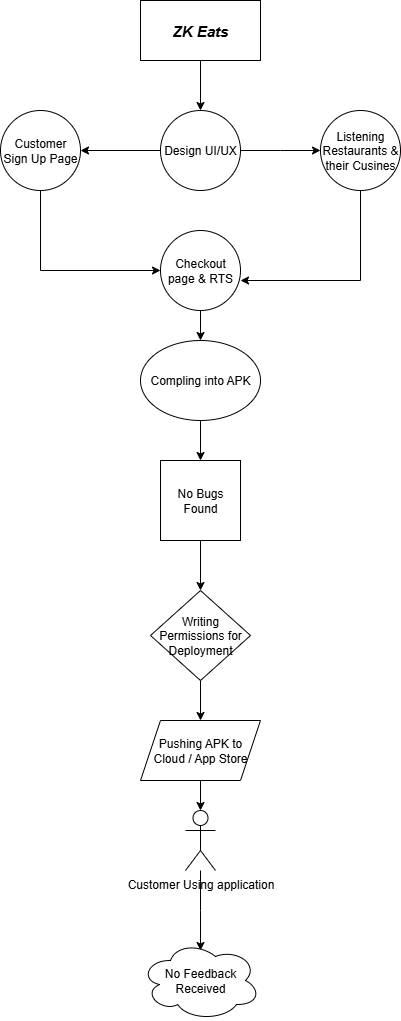

The diagram above was exported from draw.io. Its source (the exported page's mxGraphModel, read from the mxfile embedded in the PNG):
<mxGraphModel dx="778" dy="460" grid="1" gridSize="10" guides="1" tooltips="1" connect="1" arrows="1" fold="1" page="1" pageScale="1" pageWidth="850" pageHeight="1100" math="0" shadow="0">
  <root>
    <mxCell id="0" />
    <mxCell id="1" parent="0" />
    <mxCell id="4Kct86GkJ4sCg6fm_r7L-34" value="" style="edgeStyle=orthogonalEdgeStyle;rounded=0;orthogonalLoop=1;jettySize=auto;html=1;" edge="1" parent="1" source="4Kct86GkJ4sCg6fm_r7L-1" target="4Kct86GkJ4sCg6fm_r7L-3">
      <mxGeometry relative="1" as="geometry" />
    </mxCell>
    <mxCell id="4Kct86GkJ4sCg6fm_r7L-1" value="&lt;i style=&quot;&quot;&gt;&lt;font style=&quot;font-size: 15px;&quot;&gt;&lt;b&gt;ZK Eats&lt;/b&gt;&lt;/font&gt;&lt;/i&gt;" style="rounded=0;whiteSpace=wrap;html=1;" vertex="1" parent="1">
      <mxGeometry x="340" y="40" width="120" height="60" as="geometry" />
    </mxCell>
    <mxCell id="4Kct86GkJ4sCg6fm_r7L-32" style="edgeStyle=orthogonalEdgeStyle;rounded=0;orthogonalLoop=1;jettySize=auto;html=1;exitX=0.5;exitY=1;exitDx=0;exitDy=0;entryX=0;entryY=0.5;entryDx=0;entryDy=0;" edge="1" parent="1" source="4Kct86GkJ4sCg6fm_r7L-2" target="4Kct86GkJ4sCg6fm_r7L-9">
      <mxGeometry relative="1" as="geometry" />
    </mxCell>
    <mxCell id="4Kct86GkJ4sCg6fm_r7L-2" value="Customer Sign Up Page" style="ellipse;whiteSpace=wrap;html=1;aspect=fixed;" vertex="1" parent="1">
      <mxGeometry x="200" y="150" width="80" height="80" as="geometry" />
    </mxCell>
    <mxCell id="4Kct86GkJ4sCg6fm_r7L-6" value="" style="edgeStyle=orthogonalEdgeStyle;rounded=0;orthogonalLoop=1;jettySize=auto;html=1;" edge="1" parent="1" source="4Kct86GkJ4sCg6fm_r7L-3">
      <mxGeometry relative="1" as="geometry">
        <mxPoint x="520" y="190" as="targetPoint" />
      </mxGeometry>
    </mxCell>
    <mxCell id="4Kct86GkJ4sCg6fm_r7L-8" value="" style="edgeStyle=orthogonalEdgeStyle;rounded=0;orthogonalLoop=1;jettySize=auto;html=1;" edge="1" parent="1" source="4Kct86GkJ4sCg6fm_r7L-3">
      <mxGeometry relative="1" as="geometry">
        <mxPoint x="280" y="190" as="targetPoint" />
      </mxGeometry>
    </mxCell>
    <mxCell id="4Kct86GkJ4sCg6fm_r7L-3" value="Design UI/UX" style="ellipse;whiteSpace=wrap;html=1;aspect=fixed;" vertex="1" parent="1">
      <mxGeometry x="360" y="150" width="80" height="80" as="geometry" />
    </mxCell>
    <mxCell id="4Kct86GkJ4sCg6fm_r7L-4" value="Listening Restaurants &amp;amp; their Cusines" style="ellipse;whiteSpace=wrap;html=1;aspect=fixed;" vertex="1" parent="1">
      <mxGeometry x="520" y="150" width="80" height="80" as="geometry" />
    </mxCell>
    <mxCell id="4Kct86GkJ4sCg6fm_r7L-19" value="" style="edgeStyle=orthogonalEdgeStyle;rounded=0;orthogonalLoop=1;jettySize=auto;html=1;" edge="1" parent="1" source="4Kct86GkJ4sCg6fm_r7L-9" target="4Kct86GkJ4sCg6fm_r7L-14">
      <mxGeometry relative="1" as="geometry" />
    </mxCell>
    <mxCell id="4Kct86GkJ4sCg6fm_r7L-9" value="Checkout page &amp;amp; RTS" style="ellipse;whiteSpace=wrap;html=1;aspect=fixed;" vertex="1" parent="1">
      <mxGeometry x="360" y="270" width="80" height="80" as="geometry" />
    </mxCell>
    <mxCell id="4Kct86GkJ4sCg6fm_r7L-20" value="" style="edgeStyle=orthogonalEdgeStyle;rounded=0;orthogonalLoop=1;jettySize=auto;html=1;" edge="1" parent="1" source="4Kct86GkJ4sCg6fm_r7L-14" target="4Kct86GkJ4sCg6fm_r7L-15">
      <mxGeometry relative="1" as="geometry" />
    </mxCell>
    <mxCell id="4Kct86GkJ4sCg6fm_r7L-14" value="Compling into APK" style="ellipse;whiteSpace=wrap;html=1;" vertex="1" parent="1">
      <mxGeometry x="340" y="380" width="120" height="80" as="geometry" />
    </mxCell>
    <mxCell id="4Kct86GkJ4sCg6fm_r7L-21" value="" style="edgeStyle=orthogonalEdgeStyle;rounded=0;orthogonalLoop=1;jettySize=auto;html=1;" edge="1" parent="1" source="4Kct86GkJ4sCg6fm_r7L-15" target="4Kct86GkJ4sCg6fm_r7L-16">
      <mxGeometry relative="1" as="geometry" />
    </mxCell>
    <mxCell id="4Kct86GkJ4sCg6fm_r7L-15" value="No Bugs Found" style="whiteSpace=wrap;html=1;aspect=fixed;" vertex="1" parent="1">
      <mxGeometry x="360" y="500" width="80" height="80" as="geometry" />
    </mxCell>
    <mxCell id="4Kct86GkJ4sCg6fm_r7L-22" value="" style="edgeStyle=orthogonalEdgeStyle;rounded=0;orthogonalLoop=1;jettySize=auto;html=1;" edge="1" parent="1" source="4Kct86GkJ4sCg6fm_r7L-16" target="4Kct86GkJ4sCg6fm_r7L-17">
      <mxGeometry relative="1" as="geometry" />
    </mxCell>
    <mxCell id="4Kct86GkJ4sCg6fm_r7L-16" value="Writing Permissions for Deployment" style="rhombus;whiteSpace=wrap;html=1;" vertex="1" parent="1">
      <mxGeometry x="350" y="630" width="100" height="90" as="geometry" />
    </mxCell>
    <mxCell id="4Kct86GkJ4sCg6fm_r7L-23" value="" style="edgeStyle=orthogonalEdgeStyle;rounded=0;orthogonalLoop=1;jettySize=auto;html=1;" edge="1" parent="1" source="4Kct86GkJ4sCg6fm_r7L-17" target="4Kct86GkJ4sCg6fm_r7L-18">
      <mxGeometry relative="1" as="geometry" />
    </mxCell>
    <mxCell id="4Kct86GkJ4sCg6fm_r7L-17" value="Pushing APK to Cloud / App Store" style="shape=parallelogram;perimeter=parallelogramPerimeter;whiteSpace=wrap;html=1;fixedSize=1;" vertex="1" parent="1">
      <mxGeometry x="340" y="760" width="120" height="60" as="geometry" />
    </mxCell>
    <mxCell id="4Kct86GkJ4sCg6fm_r7L-25" value="" style="edgeStyle=orthogonalEdgeStyle;rounded=0;orthogonalLoop=1;jettySize=auto;html=1;" edge="1" parent="1" source="4Kct86GkJ4sCg6fm_r7L-18">
      <mxGeometry relative="1" as="geometry">
        <mxPoint x="400" y="990" as="targetPoint" />
      </mxGeometry>
    </mxCell>
    <mxCell id="4Kct86GkJ4sCg6fm_r7L-18" value="Customer Using application" style="shape=umlActor;verticalLabelPosition=bottom;verticalAlign=top;html=1;outlineConnect=0;" vertex="1" parent="1">
      <mxGeometry x="385" y="850" width="30" height="60" as="geometry" />
    </mxCell>
    <mxCell id="4Kct86GkJ4sCg6fm_r7L-26" value="No Feedback Received" style="ellipse;shape=cloud;whiteSpace=wrap;html=1;" vertex="1" parent="1">
      <mxGeometry x="340" y="980" width="120" height="80" as="geometry" />
    </mxCell>
    <mxCell id="4Kct86GkJ4sCg6fm_r7L-33" style="edgeStyle=orthogonalEdgeStyle;rounded=0;orthogonalLoop=1;jettySize=auto;html=1;exitX=0.5;exitY=1;exitDx=0;exitDy=0;entryX=1;entryY=0.625;entryDx=0;entryDy=0;entryPerimeter=0;" edge="1" parent="1" source="4Kct86GkJ4sCg6fm_r7L-4" target="4Kct86GkJ4sCg6fm_r7L-9">
      <mxGeometry relative="1" as="geometry" />
    </mxCell>
  </root>
</mxGraphModel>